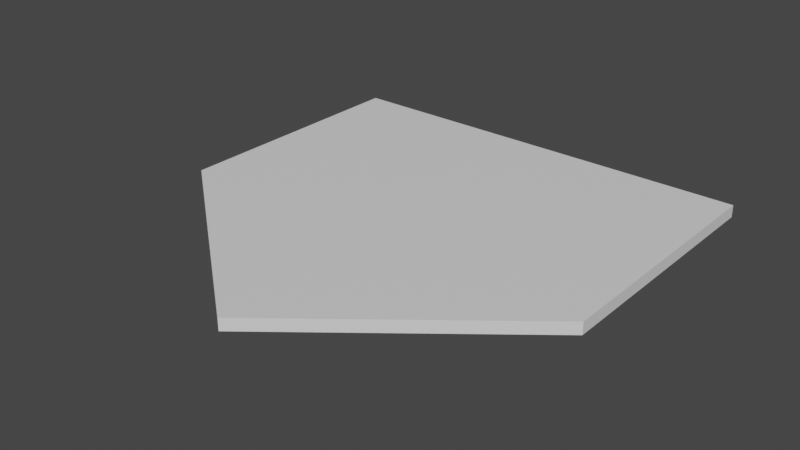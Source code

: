 # Source: base.blend  (saved by Blender 3.6.13; exported with 4.5.12 LTS)
import bpy
from mathutils import Matrix  # noqa: F401  (used for matrix-valued properties, if any)

bpy.ops.wm.read_factory_settings(use_empty=True)
scene = bpy.context.scene
scene.name = 'Scene'

# ---- collections
col_base = bpy.data.collections.new('Base'); scene.collection.children.link(col_base)

# ---- materials (node trees are filled in below, after node groups)
mat_material = bpy.data.materials.new('Material')
mat_material.alpha_threshold = 0.0
mat_material.use_transparent_shadow = False
mat_material.roughness = 0.5
mat_material.line_color = (0.0, 0.0, 0.0, 1.0)

# ---- material node trees
mat_material.use_nodes = True; mat_material.node_tree.nodes.clear()
_N = mat_material.node_tree.nodes; _L = mat_material.node_tree.links
n0 = _N.new('ShaderNodeOutputMaterial'); n0.name = 'Material Output'; n0.location = (300, 300)
n1 = _N.new('ShaderNodeBsdfPrincipled'); n1.name = 'Principled BSDF'; n1.location = (10, 300)
n1.distribution = 'GGX'
n1.subsurface_method = 'RANDOM_WALK_SKIN'
n1.inputs[3].default_value = 1.45
n1.inputs[27].default_value = (0.0, 0.0, 0.0, 1.0)
n1.inputs[28].default_value = 1.0
_L.new(n1.outputs[0], n0.inputs[0])
n0.is_active_output = True

# ---- world
world_world = bpy.data.worlds.new('World'); scene.world = world_world
world_world.use_nodes = True; world_world.node_tree.nodes.clear()
_N = world_world.node_tree.nodes; _L = world_world.node_tree.links
n0 = _N.new('ShaderNodeOutputWorld'); n0.name = 'World Output'; n0.location = (300, 300)
n1 = _N.new('ShaderNodeBackground'); n1.name = 'Background'; n1.location = (10, 300)
n1.inputs[0].default_value = (0.05088, 0.05088, 0.05088, 1.0)
_L.new(n1.outputs[0], n0.inputs[0])
n0.is_active_output = True
world_world.color = (0.05088, 0.05088, 0.05088)
world_world.use_sun_shadow = False
world_world.sun_shadow_jitter_overblur = 0.0

# ---- meshes
me_cube = bpy.data.meshes.new('Cube')
me_cube.from_pydata([(1.0, 1.0, 1.0), (1.0, 1.0, -1.0), (-1.0, 1.0, 1.0), (-1.0, 1.0, -1.0), (0.0, -1.0, 1.0), (0.0, -1.0, -1.0), (-1.0, -0.2, -1.0), (-1.0, -0.2, 1.0), (1.0, -0.2, 1.0), (1.0, -0.2, -1.0)], [], [(7, 5, 4), (8, 5, 9), (6, 7, 2, 3), (7, 6, 5), (3, 2, 0, 1), (8, 4, 5), (1, 0, 8, 9), (3, 1, 9, 5, 6), (0, 2, 7, 4, 8)])
_uv = me_cube.uv_layers.new(name='UVMap')
_uv.uv.foreach_set('vector', [0.0, 0.0, 0.0, 0.0, 0.0, 0.0, 0.0, 0.0, 0.0, 0.0, 0.0, 0.0, 0.375, 0.125, 0.625, 0.125, 0.625, 0.25, 0.375, 0.25, 0.0, 0.0, 0.0, 0.0, 0.0, 0.0, 0.375, 0.25, 0.625, 0.25, 0.625, 0.5, 0.375, 0.5, 0.0, 0.0, 0.0, 0.0, 0.0, 0.0, 0.375, 0.5, 0.625, 0.5, 0.625, 0.625, 0.375, 0.625, 0.125, 0.5, 0.375, 0.5, 0.375, 0.625, 0.25, 0.75, 0.125, 0.625, 0.625, 0.5, 0.875, 0.5, 0.875, 0.625, 0.75, 0.75, 0.625, 0.625])
me_cube.materials.append(mat_material)
me_cube.use_mirror_vertex_groups = False
me_cube.update()

# ---- objects
ob_base = bpy.data.objects.new('base', me_cube)

# ---- transforms, parenting, visibility, modifiers, constraints
ob_base.location = (0.0, 0.0, 0.0)
ob_base.scale = (1.0, 1.0, -0.02797)
ob_base.lock_rotations_4d = False
ob_base.empty_display_type = 'ARROWS'
ob_base.lineart.crease_threshold = 0.0

# ---- collection membership
col_base.objects.link(ob_base)

# ---- scene / render settings (as saved in the file)
scene.frame_start = 1; scene.frame_end = 250; scene.frame_set(1)
scene.render.engine = 'BLENDER_EEVEE_NEXT'
scene.cycles.sampling_pattern = 'TABULATED_SOBOL'
scene.view_settings.view_transform = 'Filmic'
bpy.context.view_layer.update()

# ---- added for rendering (the .blend has no active camera and no usable light): camera, sun
cam_auto = bpy.data.cameras.new('AutoCamera')
cam_auto.lens = 50.0
cam_auto.sensor_width = 36.0
cam_auto.clip_end = 1000.0
ob_auto_camera = bpy.data.objects.new('AutoCamera', cam_auto)
scene.collection.objects.link(ob_auto_camera)
ob_auto_camera.location = (2.61744, -3.14093, 2.09395)
ob_auto_camera.rotation_euler = (1.09748, -7.21219e-08, 0.694738)
scene.camera = ob_auto_camera
light_auto_sun = bpy.data.lights.new('AutoSun', 'SUN')
light_auto_sun.energy = 3.0
light_auto_sun.angle = 0.0523599
ob_auto_sun = bpy.data.objects.new('AutoSun', light_auto_sun)
scene.collection.objects.link(ob_auto_sun)
ob_auto_sun.rotation_euler = (0.872665, 0.174533, 0.523599)
bpy.context.view_layer.update()
